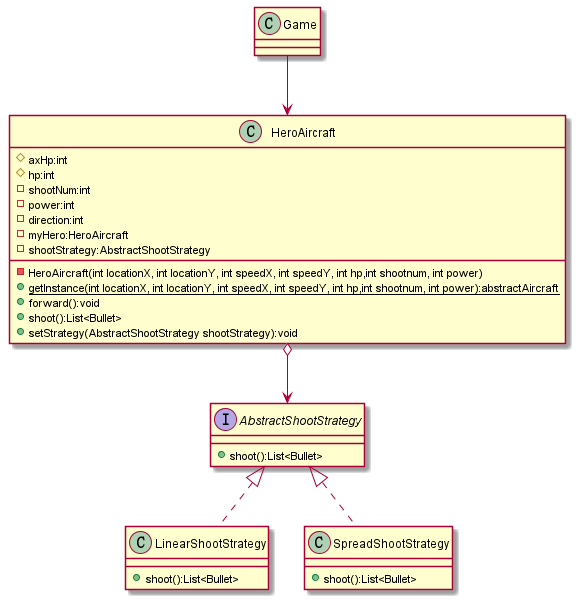

The diagram above was rendered by PlantUML. Its source (embedded in the PNG):
@startuml
'https://plantuml.com/class-diagram

class Game{
}
class HeroAircraft {
    # axHp:int
    # hp:int
    - shootNum:int
    - power:int
    - direction:int
    - myHero:HeroAircraft
    - shootStrategy:AbstractShootStrategy
    ' - HeroAircraft(int locationX, int locationY, int speedX, int speedY, int hp)
    - HeroAircraft(int locationX, int locationY, int speedX, int speedY, int hp,int shootnum, int power)
    ' + getInstance(int locationX, int locationY, int speedX, int speedY, int hp):AbstractAircraft
    + {static} getInstance(int locationX, int locationY, int speedX, int speedY, int hp,int shootnum, int power):abstractAircraft
    + forward():void
    + shoot():List<Bullet>
    + setStrategy(AbstractShootStrategy shootStrategy):void
}
Game-->HeroAircraft
Interface AbstractShootStrategy {
    + shoot():List<Bullet>
}
HeroAircraft o--> AbstractShootStrategy

class LinearShootStrategy implements AbstractShootStrategy {
    + shoot():List<Bullet>
}
class SpreadShootStrategy implements AbstractShootStrategy {
    + shoot():List<Bullet>
}


@enduml